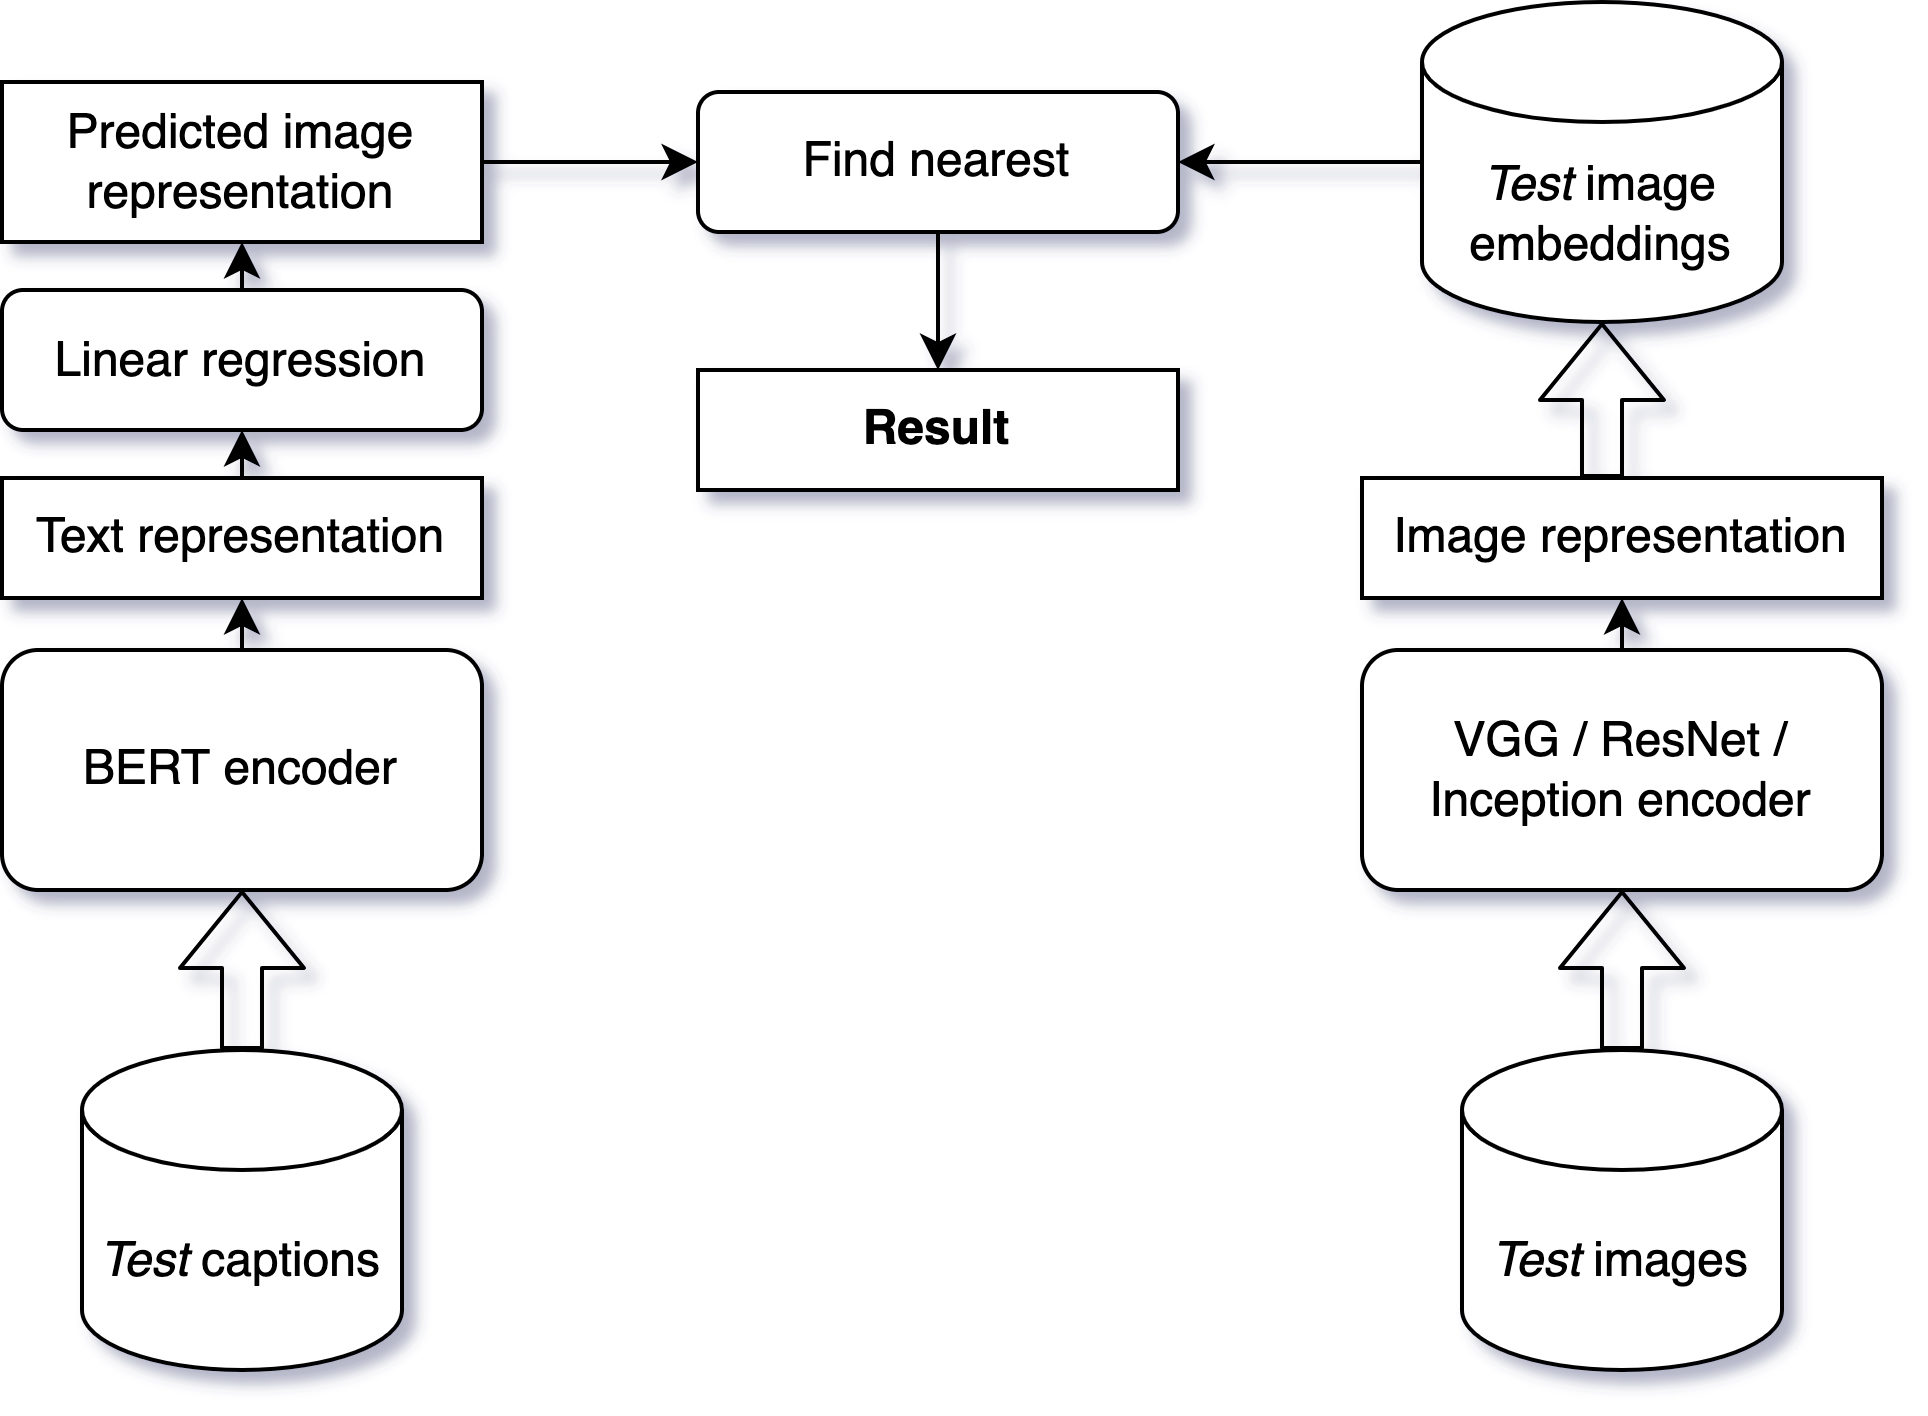

The diagram above was exported from draw.io. Its source (the exported page's mxGraphModel, read from the mxfile embedded in the PNG):
<mxGraphModel dx="2946" dy="1097" grid="1" gridSize="10" guides="1" tooltips="1" connect="1" arrows="1" fold="1" page="1" pageScale="1" pageWidth="827" pageHeight="1169" math="0" shadow="0">
  <root>
    <mxCell id="0" />
    <mxCell id="1" parent="0" />
    <mxCell id="15" value="BERT encoder" style="rounded=1;whiteSpace=wrap;html=1;" parent="1" vertex="1">
      <mxGeometry x="120" y="640" width="120" height="60" as="geometry" />
    </mxCell>
    <mxCell id="18" value="Text representation" style="rounded=0;whiteSpace=wrap;html=1;" parent="1" vertex="1">
      <mxGeometry x="120" y="597" width="120" height="30" as="geometry" />
    </mxCell>
    <mxCell id="19" value="" style="endArrow=classic;html=1;exitX=0.5;exitY=0;exitDx=0;exitDy=0;entryX=0.5;entryY=1;entryDx=0;entryDy=0;" parent="1" source="15" target="18" edge="1">
      <mxGeometry width="50" height="50" relative="1" as="geometry">
        <mxPoint x="170" y="560" as="sourcePoint" />
        <mxPoint x="220" y="510" as="targetPoint" />
      </mxGeometry>
    </mxCell>
    <mxCell id="32" value="&lt;i&gt;Test&lt;/i&gt; captions" style="shape=cylinder3;whiteSpace=wrap;html=1;boundedLbl=1;backgroundOutline=1;size=15;" parent="1" vertex="1">
      <mxGeometry x="140" y="740" width="80" height="80" as="geometry" />
    </mxCell>
    <mxCell id="36" value="VGG / ResNet / Inception encoder" style="rounded=1;whiteSpace=wrap;html=1;" parent="1" vertex="1">
      <mxGeometry x="460" y="640" width="130" height="60" as="geometry" />
    </mxCell>
    <mxCell id="37" value="Linear regression" style="rounded=1;whiteSpace=wrap;html=1;" parent="1" vertex="1">
      <mxGeometry x="120" y="550" width="120" height="35" as="geometry" />
    </mxCell>
    <mxCell id="38" value="Image representation" style="rounded=0;whiteSpace=wrap;html=1;" parent="1" vertex="1">
      <mxGeometry x="460" y="597" width="130" height="30" as="geometry" />
    </mxCell>
    <mxCell id="39" value="" style="endArrow=classic;html=1;exitX=0.5;exitY=0;exitDx=0;exitDy=0;entryX=0.5;entryY=1;entryDx=0;entryDy=0;" parent="1" source="36" target="38" edge="1">
      <mxGeometry width="50" height="50" relative="1" as="geometry">
        <mxPoint x="510" y="560" as="sourcePoint" />
        <mxPoint x="560" y="510" as="targetPoint" />
      </mxGeometry>
    </mxCell>
    <mxCell id="43" value="&lt;i&gt;Test&lt;/i&gt; images" style="shape=cylinder3;whiteSpace=wrap;html=1;boundedLbl=1;backgroundOutline=1;size=15;" parent="1" vertex="1">
      <mxGeometry x="485" y="740" width="80" height="80" as="geometry" />
    </mxCell>
    <mxCell id="49" value="" style="endArrow=classic;html=1;exitX=0.5;exitY=0;exitDx=0;exitDy=0;entryX=0.5;entryY=1;entryDx=0;entryDy=0;" parent="1" source="18" target="37" edge="1">
      <mxGeometry width="50" height="50" relative="1" as="geometry">
        <mxPoint x="260" y="560" as="sourcePoint" />
        <mxPoint x="310" y="510" as="targetPoint" />
      </mxGeometry>
    </mxCell>
    <mxCell id="51" value="" style="shape=flexArrow;endArrow=classic;html=1;exitX=0.5;exitY=0;exitDx=0;exitDy=0;exitPerimeter=0;" parent="1" source="32" target="15" edge="1">
      <mxGeometry width="50" height="50" relative="1" as="geometry">
        <mxPoint x="260" y="650" as="sourcePoint" />
        <mxPoint x="310" y="600" as="targetPoint" />
      </mxGeometry>
    </mxCell>
    <mxCell id="52" value="&lt;b&gt;Result&lt;/b&gt;" style="rounded=0;whiteSpace=wrap;html=1;" parent="1" vertex="1">
      <mxGeometry x="294" y="570" width="120" height="30" as="geometry" />
    </mxCell>
    <mxCell id="54" value="" style="edgeStyle=none;html=1;entryX=0.5;entryY=1;entryDx=0;entryDy=0;exitX=0.5;exitY=0;exitDx=0;exitDy=0;" parent="1" source="37" target="53" edge="1">
      <mxGeometry relative="1" as="geometry">
        <mxPoint x="270" y="520" as="sourcePoint" />
      </mxGeometry>
    </mxCell>
    <mxCell id="53" value="Predicted image representation" style="rounded=0;whiteSpace=wrap;html=1;" parent="1" vertex="1">
      <mxGeometry x="120" y="498" width="120" height="40" as="geometry" />
    </mxCell>
    <mxCell id="55" value="" style="shape=flexArrow;endArrow=classic;html=1;exitX=0.5;exitY=0;exitDx=0;exitDy=0;exitPerimeter=0;entryX=0.5;entryY=1;entryDx=0;entryDy=0;" parent="1" source="43" target="36" edge="1">
      <mxGeometry width="50" height="50" relative="1" as="geometry">
        <mxPoint x="519.5" y="740" as="sourcePoint" />
        <mxPoint x="519.5" y="700" as="targetPoint" />
      </mxGeometry>
    </mxCell>
    <mxCell id="58" value="&lt;i&gt;Test&lt;/i&gt; image embeddings" style="shape=cylinder3;whiteSpace=wrap;html=1;boundedLbl=1;backgroundOutline=1;size=15;" parent="1" vertex="1">
      <mxGeometry x="475" y="478" width="90" height="80" as="geometry" />
    </mxCell>
    <mxCell id="59" value="" style="shape=flexArrow;endArrow=classic;html=1;exitX=0.5;exitY=0;exitDx=0;exitDy=0;exitPerimeter=0;entryX=0.5;entryY=1;entryDx=0;entryDy=0;entryPerimeter=0;" parent="1" target="58" edge="1">
      <mxGeometry width="50" height="50" relative="1" as="geometry">
        <mxPoint x="520" y="597" as="sourcePoint" />
        <mxPoint x="520" y="557" as="targetPoint" />
      </mxGeometry>
    </mxCell>
    <mxCell id="61" value="Find nearest" style="rounded=1;whiteSpace=wrap;html=1;" parent="1" vertex="1">
      <mxGeometry x="294" y="500.5" width="120" height="35" as="geometry" />
    </mxCell>
    <mxCell id="62" value="" style="edgeStyle=none;html=1;entryX=0;entryY=0.5;entryDx=0;entryDy=0;exitX=1;exitY=0.5;exitDx=0;exitDy=0;" parent="1" source="53" target="61" edge="1">
      <mxGeometry relative="1" as="geometry">
        <mxPoint x="190" y="568" as="sourcePoint" />
        <mxPoint x="264" y="518" as="targetPoint" />
      </mxGeometry>
    </mxCell>
    <mxCell id="63" value="" style="edgeStyle=none;html=1;entryX=1;entryY=0.5;entryDx=0;entryDy=0;exitX=0;exitY=0.5;exitDx=0;exitDy=0;exitPerimeter=0;" parent="1" source="58" target="61" edge="1">
      <mxGeometry relative="1" as="geometry">
        <mxPoint x="280" y="528" as="sourcePoint" />
        <mxPoint x="304" y="528" as="targetPoint" />
      </mxGeometry>
    </mxCell>
    <mxCell id="65" value="" style="edgeStyle=none;html=1;entryX=0.5;entryY=0;entryDx=0;entryDy=0;exitX=0.5;exitY=1;exitDx=0;exitDy=0;" parent="1" source="61" target="52" edge="1">
      <mxGeometry relative="1" as="geometry">
        <mxPoint x="280" y="520" as="sourcePoint" />
        <mxPoint x="304" y="520" as="targetPoint" />
      </mxGeometry>
    </mxCell>
  </root>
</mxGraphModel>